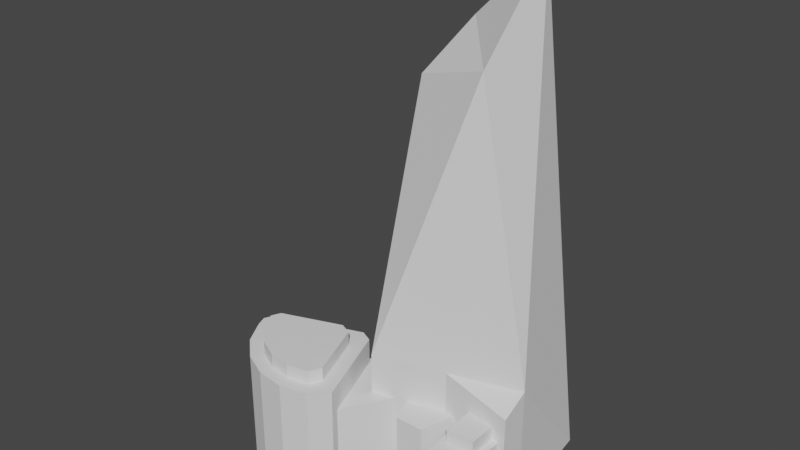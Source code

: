 # Source: Scalpel.blend  (saved by Blender 3.4.6; exported with 4.5.12 LTS)
import bpy
from mathutils import Matrix  # noqa: F401  (used for matrix-valued properties, if any)

bpy.ops.wm.read_factory_settings(use_empty=True)
scene = bpy.context.scene
scene.name = 'Scene'

# ---- collections
col_collection = bpy.data.collections.new('Collection'); scene.collection.children.link(col_collection)

# ---- world
world_world = bpy.data.worlds.new('World'); scene.world = world_world
world_world.use_nodes = True; world_world.node_tree.nodes.clear()
_N = world_world.node_tree.nodes; _L = world_world.node_tree.links
n0 = _N.new('ShaderNodeOutputWorld'); n0.name = 'World Output'; n0.location = (300, 300)
n1 = _N.new('ShaderNodeBackground'); n1.name = 'Background'; n1.location = (10, 300)
n1.inputs[0].default_value = (0.05088, 0.05088, 0.05088, 1.0)
_L.new(n1.outputs[0], n0.inputs[0])
n0.is_active_output = True
world_world.color = (0.05088, 0.05088, 0.05088)
world_world.use_sun_shadow = False
world_world.sun_shadow_jitter_overblur = 0.0

# ---- meshes
me_plane = bpy.data.meshes.new('Plane')
me_plane.from_pydata([(-7.0, -1.0, 4.53e-07), (1.0, -1.0, 0.0), (-8.0, 1.0, 5.285e-07), (1.0, 1.0, 0.0), (1.0, 9.0, -1.0), (1.0, -2.0, -10.0), (1.0, -0.5, -5.0), (-8.0, -2.0, -10.0), (-8.0, -0.5, -5.0), (-28.0, 1.0, -4.0), (-26.0, 3.0, -10.0), (-34.0, 7.0, -4.0), (1.0, 9.0, -9.0), (-29.0, 7.0, -9.0)], [(3, 6)], [(0, 1, 3, 2), (2, 3, 4), (6, 8, 7, 5), (1, 0, 8, 6), (0, 2, 8), (7, 8, 2, 9), (11, 2, 4), (9, 2, 11), (9, 10, 7), (13, 9, 11), (9, 13, 10), (11, 4, 12, 13), (7, 12, 5), (7, 10, 12), (12, 10, 13)])
_uv = me_plane.uv_layers.new(name='UVMap')
_uv.uv.foreach_set('vector', [0.0, 0.0, 1.0, 0.0, 1.0, 1.0, 0.0, 1.0, 0.0, 1.0, 1.0, 1.0, 0.0, 0.0, 0.0, 0.0, 0.0, 0.0, 0.0, 0.0, 0.0, 0.0, 1.0, 0.0, 0.0, 0.0, 0.0, 0.0, 0.0, 0.0, 0.0, 0.0, 0.0, 1.0, 0.0, 0.0, 0.0, 0.0, 0.0, 0.0, 0.0, 1.0, 0.0, 0.0, 0.0, 0.0, 0.0, 1.0, 0.0, 0.0, 0.0, 0.0, 0.0, 1.0, 0.0, 0.0, 0.0, 0.0, 0.0, 0.0, 0.0, 0.0, 0.0, 0.0, 0.0, 0.0, 0.0, 0.0, 0.0, 0.0, 0.0, 0.0, 0.0, 0.0, 0.0, 0.0, 0.0, 0.0, 0.0, 0.0, 0.0, 0.0, 0.0, 0.0, 0.0, 0.0, 0.0, 0.0, 0.0, 0.0, 0.0, 0.0, 0.0, 0.0, 0.0, 0.0, 0.0, 0.0, 0.0, 0.0])
me_plane.update()
me_plane_001 = bpy.data.meshes.new('Plane.001')
me_plane_001.from_pydata([(1.0, -5.0, -3.5), (1.0, 1.0, -3.5), (-5.0, -2.954, -3.002), (1.0, -5.0, -0.5), (1.0, 1.0, -0.5), (-5.0, -2.954, -0.9984), (-5.0, 0.5016, -0.9984), (-5.0, 0.5016, -3.002), (-5.0, 1.0, -0.5), (-5.0, -5.0, -0.5), (-5.0, -5.0, -3.5), (-5.0, 1.0, -3.5), (-6.0, -2.954, -3.002), (-6.0, -2.954, -0.9984), (-6.0, 0.5016, -0.9984), (-6.0, 0.5016, -3.002)], [], [(1, 4, 3, 0), (0, 10, 11, 1), (3, 9, 10, 0), (4, 8, 9, 3), (6, 7, 15, 14), (1, 11, 8, 4), (6, 5, 9, 8), (5, 2, 10, 9), (7, 6, 8, 11), (2, 7, 11, 10), (14, 15, 12, 13), (5, 6, 14, 13), (7, 2, 12, 15), (2, 5, 13, 12)])
_uv = me_plane_001.uv_layers.new(name='UVMap')
_uv.uv.foreach_set('vector', [0.125, 0.5, 0.375, 0.5, 0.375, 0.75, 0.125, 0.75, 0.375, 0.0, 0.625, 0.0, 0.625, 0.25, 0.375, 0.25, 0.375, 0.75, 0.625, 0.75, 0.625, 1.0, 0.375, 1.0, 0.375, 0.5, 0.625, 0.5, 0.625, 0.75, 0.375, 0.75, 0.6665, 0.5208, 0.8335, 0.5208, 0.8335, 0.5208, 0.6665, 0.5208, 0.375, 0.25, 0.625, 0.25, 0.625, 0.5, 0.375, 0.5, 0.6665, 0.5208, 0.6665, 0.7292, 0.625, 0.75, 0.625, 0.5, 0.6665, 0.7292, 0.8335, 0.7292, 0.875, 0.75, 0.625, 0.75, 0.8335, 0.5208, 0.6665, 0.5208, 0.625, 0.5, 0.875, 0.5, 0.8335, 0.7292, 0.8335, 0.5208, 0.875, 0.5, 0.875, 0.75, 0.6665, 0.5208, 0.8335, 0.5208, 0.8335, 0.7292, 0.6665, 0.7292, 0.6665, 0.7292, 0.6665, 0.5208, 0.6665, 0.5208, 0.6665, 0.7292, 0.8335, 0.5208, 0.8335, 0.7292, 0.8335, 0.7292, 0.8335, 0.5208, 0.8335, 0.7292, 0.6665, 0.7292, 0.6665, 0.7292, 0.8335, 0.7292])
me_plane_001.update()
me_cube_001 = bpy.data.meshes.new('Cube.001')
me_cube_001.from_pydata([(-1.0, -2.0, -1.0), (-1.0, -2.0, 5.0), (-1.984, 1.0, -1.0), (-1.984, 1.0, 5.0), (1.0, -2.0, -1.0), (1.0, -2.0, 5.0), (1.984, 1.0, -1.0), (1.984, 1.0, 5.0)], [], [(0, 1, 3, 2), (2, 3, 7, 6), (6, 7, 5, 4), (4, 5, 1, 0), (2, 6, 4, 0), (7, 3, 1, 5)])
_uv = me_cube_001.uv_layers.new(name='UVMap')
_uv.uv.foreach_set('vector', [0.375, 0.0, 0.625, 0.0, 0.625, 0.25, 0.375, 0.25, 0.375, 0.25, 0.625, 0.25, 0.625, 0.5, 0.375, 0.5, 0.375, 0.5, 0.625, 0.5, 0.625, 0.75, 0.375, 0.75, 0.375, 0.75, 0.625, 0.75, 0.625, 1.0, 0.375, 1.0, 0.125, 0.5, 0.375, 0.5, 0.375, 0.75, 0.125, 0.75, 0.625, 0.5, 0.875, 0.5, 0.875, 0.75, 0.625, 0.75])
me_cube_001.update()
me_cube_002 = bpy.data.meshes.new('Cube.002')
me_cube_002.from_pydata([(0.7207, -0.6802, -1.0), (0.6142, -0.9086, -1.0), (0.3781, -0.5204, 1.0), (0.2716, -0.7489, 1.0), (0.6006, -0.7632, 1.0), (0.6142, -0.9086, 1.0), (0.7207, -0.6802, 1.0), (0.6202, -0.7723, 1.0), (0.2716, -0.7489, 1.25), (0.3781, -0.5204, 1.25), (-1.394, 0.06297, 1.0), (-1.314, 0.2334, 1.0), (-1.56, 0.2441, 1.0), (-1.314, 0.2334, 1.25), (-1.394, 0.06297, 1.25), (-1.727, 0.1967, -1.0), (-1.631, 0.4026, -1.0), (-1.631, 0.4026, 1.0), (-1.727, 0.1967, 1.0), (-1.636, 0.2798, 1.0), (-0.06655, 0.9719, -1.0), (0.1574, 0.8675, -1.0), (-0.2263, 0.6293, 1.0), (-0.00234, 0.5248, 1.0), (0.01175, 0.8474, 1.0), (0.1574, 0.8675, 1.0), (-0.06655, 0.9719, 1.0), (0.02381, 0.8733, 1.0), (-0.00234, 0.5248, 1.25), (-0.2263, 0.6293, 1.25), (0.442, -0.9713, -1.0), (-1.658, 0.007959, -1.0), (-0.06121, -1.069, -1.0), (-0.57, -1.007, -1.0), (-1.035, -0.79, -1.0), (-1.41, -0.4404, -1.0), (-1.658, 0.007959, 1.0), (0.442, -0.9713, 1.0), (-1.41, -0.4404, 1.0), (-1.035, -0.79, 1.0), (-0.57, -1.007, 1.0), (-0.06121, -1.069, 1.0), (0.2716, -0.7489, 1.0), (-1.394, 0.06297, 1.0), (-0.1245, -0.8236, 1.0), (-0.5264, -0.7685, 1.0), (-0.8948, -0.5889, 1.0), (-1.194, -0.3024, 1.0), (-1.394, 0.06297, 1.25), (0.2716, -0.7489, 1.25), (-1.194, -0.3024, 1.25), (-0.8948, -0.5889, 1.25), (-0.5264, -0.7685, 1.25), (-0.1245, -0.8236, 1.25)], [], [(24, 23, 2, 4, 7, 6, 25, 27), (15, 16, 20, 21, 0, 1, 30, 32, 33, 34, 35, 31), (28, 29, 13, 14, 48, 50, 51, 52, 53, 49, 8, 9), (12, 11, 22, 24, 27, 26, 17, 19), (2, 23, 28, 9), (37, 7, 4, 42), (22, 11, 13, 29), (4, 3, 37, 42), (2, 3, 4), (5, 6, 7), (5, 1, 0, 6), (2, 9, 8, 3), (1, 5, 37, 30), (10, 11, 12), (10, 14, 13, 11), (42, 3, 8, 49), (17, 18, 19), (17, 16, 15, 18), (16, 17, 26, 20), (22, 23, 24), (25, 26, 27), (25, 21, 20, 26), (28, 23, 22, 29), (21, 25, 6, 0), (47, 43, 10, 38), (36, 38, 10), (10, 12, 36), (19, 36, 12), (18, 36, 19), (30, 37, 41, 32), (32, 41, 40, 33), (33, 40, 39, 34), (34, 39, 38, 35), (35, 38, 36, 31), (31, 36, 18, 15), (5, 7, 37), (41, 37, 42, 44), (40, 41, 44, 45), (46, 39, 40, 45), (46, 47, 38, 39), (48, 43, 47, 50), (50, 47, 46, 51), (51, 46, 45, 52), (52, 45, 44, 53), (53, 44, 42, 49), (10, 43, 48, 14)])
_uv = me_cube_002.uv_layers.new(name='UVMap')
_uv.uv.foreach_set('vector', [0.643, 0.518, 0.6584, 0.5553, 0.6584, 0.6943, 0.6427, 0.7323, 0.6408, 0.7342, 0.625, 0.7277, 0.625, 0.5218, 0.6404, 0.5154, 0.125, 0.5201, 0.1451, 0.5, 0.3532, 0.5, 0.375, 0.5218, 0.375, 0.7277, 0.3527, 0.75, 0.3298, 0.75, 0.2665, 0.74, 0.2094, 0.7109, 0.1641, 0.6656, 0.135, 0.6085, 0.125, 0.5452, 0.6584, 0.5553, 0.6803, 0.5334, 0.825, 0.5334, 0.8416, 0.55, 0.8416, 0.55, 0.839, 0.6015, 0.8313, 0.6479, 0.7753, 0.706, 0.7304, 0.7139, 0.6807, 0.7166, 0.6807, 0.7166, 0.6584, 0.6943, 0.8533, 0.5217, 0.825, 0.5334, 0.6803, 0.5334, 0.643, 0.518, 0.6404, 0.5154, 0.6468, 0.5, 0.8549, 0.5, 0.8608, 0.5142, 0.6584, 0.6943, 0.6584, 0.5553, 0.6584, 0.5553, 0.6584, 0.6943, 0.0, 0.0, 0.0, 0.0, 0.0, 0.0, 0.0, 0.0, 0.6803, 0.5334, 0.825, 0.5334, 0.825, 0.5334, 0.6803, 0.5334, 0.6427, 0.7323, 0.6584, 0.7166, 0.625, 0.7952, 0.6807, 0.7166, 0.6584, 0.6943, 0.6584, 0.7166, 0.6427, 0.7323, 0.6473, 0.75, 0.6361, 0.7389, 0.6408, 0.7342, 0.625, 0.7723, 0.375, 0.7723, 0.375, 0.7277, 0.625, 0.7277, 0.6584, 0.6943, 0.6584, 0.6943, 0.6807, 0.7166, 0.6807, 0.7166, 0.375, 0.7723, 0.625, 0.7723, 0.625, 0.7952, 0.375, 0.7952, 0.8416, 0.55, 0.8416, 0.5334, 0.8533, 0.5217, 0.8416, 0.55, 0.8416, 0.55, 0.825, 0.5334, 0.825, 0.5334, 0.6807, 0.7166, 0.6807, 0.7166, 0.6807, 0.7166, 0.6807, 0.7166, 0.865, 0.51, 0.875, 0.5201, 0.8608, 0.5142, 0.625, 0.2701, 0.375, 0.2701, 0.375, 0.2299, 0.625, 0.2299, 0.375, 0.2701, 0.625, 0.2701, 0.625, 0.4782, 0.375, 0.4782, 0.6803, 0.5334, 0.6584, 0.5334, 0.643, 0.518, 0.6359, 0.5109, 0.6468, 0.5, 0.6404, 0.5154, 0.625, 0.5218, 0.375, 0.5218, 0.375, 0.4782, 0.625, 0.4782, 0.6584, 0.5553, 0.6584, 0.5553, 0.6803, 0.5334, 0.6803, 0.5334, 0.375, 0.5218, 0.625, 0.5218, 0.625, 0.7277, 0.375, 0.7277, 0.8416, 0.6015, 0.8416, 0.55, 0.8416, 0.55, 0.625, 0.1415, 0.625, 0.2048, 0.625, 0.1415, 0.8416, 0.55, 0.8416, 0.55, 0.8533, 0.5217, 0.625, 0.2048, 0.8608, 0.5142, 0.625, 0.2048, 0.8533, 0.5217, 0.625, 0.2299, 0.625, 0.2048, 0.8608, 0.5142, 0.375, 0.7952, 0.625, 0.7952, 0.625, 0.8585, 0.375, 0.8585, 0.375, 0.8585, 0.625, 0.8585, 0.625, 1.0, 0.375, 1.0, 0.375, 0.0, 0.625, 0.0, 0.625, 0.08443, 0.375, 0.08443, 0.375, 0.08443, 0.625, 0.08443, 0.625, 0.1415, 0.375, 0.1415, 0.375, 0.1415, 0.625, 0.1415, 0.625, 0.2048, 0.375, 0.2048, 0.375, 0.2048, 0.625, 0.2048, 0.625, 0.2299, 0.375, 0.2299, 0.625, 0.7723, 0.6408, 0.7342, 0.625, 0.7952, 0.625, 0.8585, 0.625, 0.7952, 0.6807, 0.7166, 0.7304, 0.7166, 0.625, 0.0, 0.625, 0.8585, 0.7304, 0.7166, 0.7753, 0.7166, 0.8416, 0.6479, 0.625, 0.08443, 0.625, 0.0, 0.7753, 0.7166, 0.8416, 0.6479, 0.8416, 0.6015, 0.625, 0.1415, 0.625, 0.08443, 0.8416, 0.55, 0.8416, 0.55, 0.8416, 0.6015, 0.839, 0.6015, 0.839, 0.6015, 0.8416, 0.6015, 0.8416, 0.6479, 0.8313, 0.6479, 0.8313, 0.6479, 0.8416, 0.6479, 0.7753, 0.7166, 0.7753, 0.706, 0.7753, 0.706, 0.7753, 0.7166, 0.7304, 0.7166, 0.7304, 0.7139, 0.7304, 0.7139, 0.7304, 0.7166, 0.6807, 0.7166, 0.6807, 0.7166, 0.8416, 0.55, 0.8416, 0.55, 0.8416, 0.55, 0.8416, 0.55])
me_cube_002.update()
me_cube_003 = bpy.data.meshes.new('Cube.003')
me_cube_003.from_pydata([(-1.436, -1.237, -1.0), (-1.436, -1.237, 1.0), (-1.436, 0.763, -1.0), (-1.436, 0.763, 1.0), (2.087, -0.2002, -0.9446), (2.087, -0.2002, 0.9505), (2.087, 1.258, -0.9446), (2.087, 1.258, 0.9505)], [], [(0, 1, 3, 2), (2, 3, 7, 6), (6, 7, 5, 4), (4, 5, 1, 0), (2, 6, 4, 0), (7, 3, 1, 5)])
_uv = me_cube_003.uv_layers.new(name='UVMap')
_uv.uv.foreach_set('vector', [0.375, 0.0, 0.625, 0.0, 0.625, 0.25, 0.375, 0.25, 0.375, 0.25, 0.625, 0.25, 0.625, 0.5, 0.375, 0.5, 0.375, 0.5, 0.625, 0.5, 0.625, 0.75, 0.375, 0.75, 0.375, 0.75, 0.625, 0.75, 0.625, 1.0, 0.375, 1.0, 0.125, 0.5, 0.375, 0.5, 0.375, 0.75, 0.125, 0.75, 0.625, 0.5, 0.875, 0.5, 0.875, 0.75, 0.625, 0.75])
me_cube_003.update()

# ---- objects
ob_plane = bpy.data.objects.new('Plane', me_plane)
ob_plane_001 = bpy.data.objects.new('Plane.001', me_plane_001)
ob_cube = bpy.data.objects.new('Cube', me_cube_001)
ob_cube_001 = bpy.data.objects.new('Cube.001', me_cube_002)
ob_cube_002 = bpy.data.objects.new('Cube.002', me_cube_003)

# ---- transforms, parenting, visibility, modifiers, constraints
ob_plane.location = (0.0, -1.0, 1.0)
ob_plane.rotation_euler = (-0.0, 1.571, 0.0)
ob_plane_001.location = (0.0, -1.0, 1.0)
ob_plane_001.rotation_euler = (-0.0, 1.571, 0.0)
ob_cube.location = (-6.0, -2.0, 1.0)
ob_cube_001.location = (-13.0, -4.0, 4.0)
ob_cube_001.scale = (4.0, 4.0, 4.0)
ob_cube_002.location = (-10.86, -2.234, 3.031)
ob_cube_002.rotation_euler = (0.0, -0.0, 0.7663)
ob_cube_002.scale = (2.746, 2.872, 3.132)

# ---- collection membership
col_collection.objects.link(ob_plane)
col_collection.objects.link(ob_plane_001)
col_collection.objects.link(ob_cube)
col_collection.objects.link(ob_cube_001)
col_collection.objects.link(ob_cube_002)

# ---- scene / render settings (as saved in the file)
scene.frame_start = 1; scene.frame_end = 251; scene.frame_set(1)
scene.render.engine = 'BLENDER_EEVEE_NEXT'
scene.cycles.sampling_pattern = 'TABULATED_SOBOL'
scene.cycles.use_light_tree = False
scene.view_settings.view_transform = 'Filmic'
bpy.context.view_layer.update()

# ---- added for rendering (the .blend has no active camera and no usable light): camera, sun
cam_auto = bpy.data.cameras.new('AutoCamera')
cam_auto.lens = 50.0
cam_auto.sensor_width = 36.0
cam_auto.clip_end = 1000.0
ob_auto_camera = bpy.data.objects.new('AutoCamera', cam_auto)
scene.collection.objects.link(ob_auto_camera)
ob_auto_camera.location = (30.3044, -48.4478, 49.6561)
ob_auto_camera.rotation_euler = (1.09748, -7.21219e-08, 0.694738)
scene.camera = ob_auto_camera
light_auto_sun = bpy.data.lights.new('AutoSun', 'SUN')
light_auto_sun.energy = 3.0
light_auto_sun.angle = 0.0523599
ob_auto_sun = bpy.data.objects.new('AutoSun', light_auto_sun)
scene.collection.objects.link(ob_auto_sun)
ob_auto_sun.rotation_euler = (0.872665, 0.174533, 0.523599)
bpy.context.view_layer.update()

